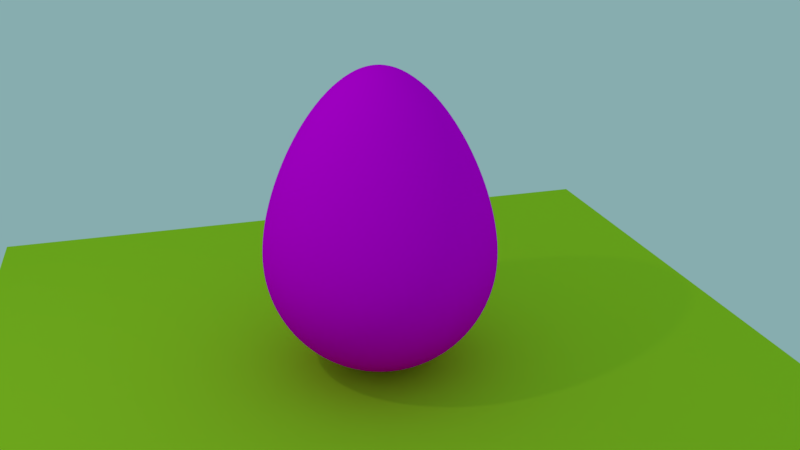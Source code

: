 # Source: egg.blend  (saved by Blender 2.78.0; exported with 4.5.12 LTS)
import bpy
from mathutils import Matrix  # noqa: F401  (used for matrix-valued properties, if any)

bpy.ops.wm.read_factory_settings(use_empty=True)
scene = bpy.context.scene
scene.name = 'Scene'

# ---- collections
col_collection_1 = bpy.data.collections.new('Collection 1'); scene.collection.children.link(col_collection_1)

# ---- images (referenced by path relative to the original .blend; pixels are not part of the script)
import os
ASSET_DIR = os.environ.get("B2B_ASSET_DIR", "")  # directory of the original .blend (textures are referenced by path, not embedded)
HERE = os.path.dirname(os.path.abspath(__file__))  # packed textures are extracted next to this script under _unpacked/

def load_image(name, relpath, width, height, colorspace="sRGB"):
    """Load a texture the original file referenced (path relative to the .blend, or extracted next to this script)."""
    p = next((c for c in (os.path.join(HERE, relpath), os.path.join(ASSET_DIR, relpath)) if relpath and os.path.exists(c)), "")
    if p:
        img = bpy.data.images.load(p, check_existing=True)
        img.name = name
    else:  # same state as the original file: an image datablock whose file is absent (Cycles renders it pink)
        img = bpy.data.images.new(name, width, height)
        img.source = "FILE"
        img.filepath = "//" + (relpath or name)
    img.colorspace_settings.name = colorspace
    return img
img_egguv = load_image('eggUV', 'eggUV.png', 1024, 1024, 'sRGB')

# ---- materials (node trees are filled in below, after node groups)
mat_material_001 = bpy.data.materials.new('Material.001')
mat_material_001.alpha_threshold = 0.0
mat_material_001.roughness = 0.5
mat_egg = bpy.data.materials.new('egg')
mat_egg.alpha_threshold = 0.0
mat_egg.roughness = 0.5

# ---- material node trees
mat_material_001.use_nodes = True; mat_material_001.node_tree.nodes.clear()
_N = mat_material_001.node_tree.nodes; _L = mat_material_001.node_tree.links
n0 = _N.new('ShaderNodeOutputMaterial'); n0.name = 'Material Output'; n0.location = (300, 300)
n1 = _N.new('ShaderNodeBsdfDiffuse'); n1.name = 'Diffuse BSDF'; n1.location = (10, 300)
n1.inputs[0].default_value = (0.4826, 0.8, 0.02389, 1.0)
_L.new(n1.outputs[0], n0.inputs[0])
n0.is_active_output = True
mat_egg.use_nodes = True; mat_egg.node_tree.nodes.clear()
_N = mat_egg.node_tree.nodes; _L = mat_egg.node_tree.links
n0 = _N.new('ShaderNodeOutputMaterial'); n0.name = 'Material Output'; n0.location = (300, 300)
n1 = _N.new('ShaderNodeBsdfDiffuse'); n1.name = 'Diffuse BSDF'; n1.location = (10, 300)
n2 = _N.new('ShaderNodeTexImage'); n2.name = 'Image Texture'; n2.location = (-180, 300)
n2.width = 140
n2.image = img_egguv
_L.new(n1.outputs[0], n0.inputs[0])
_L.new(n2.outputs[0], n1.inputs[0])
n0.is_active_output = True

# ---- world
world_world = bpy.data.worlds.new('World'); scene.world = world_world
world_world.use_nodes = True; world_world.node_tree.nodes.clear()
_N = world_world.node_tree.nodes; _L = world_world.node_tree.links
n0 = _N.new('ShaderNodeOutputWorld'); n0.name = 'World Output'; n0.location = (300, 300)
n1 = _N.new('ShaderNodeBackground'); n1.name = 'Background'; n1.location = (10, 300)
n1.inputs[0].default_value = (0.2436, 0.4172, 0.4292, 1.0)
_L.new(n1.outputs[0], n0.inputs[0])
n0.is_active_output = True
world_world.color = (0.05088, 0.05088, 0.05088)
world_world.use_sun_shadow = False
world_world.sun_shadow_jitter_overblur = 0.0
world_world.cycles.sampling_method = 'MANUAL'

# ---- cameras
cam_camera = bpy.data.cameras.new('Camera')
cam_camera.clip_end = 100.0
cam_camera.lens = 35.0
cam_camera.sensor_width = 32.0
cam_camera.sensor_height = 18.0
cam_camera.ortho_scale = 7.314
cam_camera.dof.focus_distance = 0.0

# ---- lights
light_lamp = bpy.data.lights.new('Lamp', 'POINT')
light_lamp.transmission_factor = 0.0
light_lamp.cutoff_distance = 30.0
light_lamp.energy = 100.0
light_lamp.shadow_buffer_clip_start = 1.001
light_lamp.shadow_soft_size = 0.1
light_lamp.shadow_maximum_resolution = 0.006
light_lamp.use_absolute_resolution = True

# ---- meshes
me_plane = bpy.data.meshes.new('Plane')
me_plane.from_pydata([(-1.0, -1.0, 0.0), (1.0, -1.0, 0.0), (-1.0, 1.0, 0.0), (1.0, 1.0, 0.0)], [], [(0, 1, 3, 2)])
me_plane.materials.append(mat_material_001)
me_plane.use_remesh_preserve_volume = False
me_plane.use_remesh_preserve_attributes = False
me_plane.use_mirror_vertex_groups = False
me_plane.update()
me_sphere = bpy.data.meshes.new('Sphere')
me_sphere.from_pydata([(0.03806, 0.1913, 1.562), (0.07466, 0.3753, 1.428), (0.1084, 0.5449, 1.231), (0.1379, 0.6935, 0.9921), (0.1622, 0.8155, 0.733), (0.1802, 0.9061, 0.4722), (0.1913, 0.9619, 0.2248), (0.1951, 0.9808, 0.002082), (0.1913, 0.9619, -0.1951), (0.1802, 0.9061, -0.3827), (0.1622, 0.8155, -0.5556), (0.1379, 0.6935, -0.7071), (0.1084, 0.5449, -0.8315), (0.07466, 0.3753, -0.9239), (0.03806, 0.1913, -0.9808), (0.07466, 0.1802, 1.562), (0.1464, 0.3536, 1.428), (0.2126, 0.5133, 1.231), (0.2706, 0.6533, 0.9921), (0.3182, 0.7682, 0.733), (0.3536, 0.8536, 0.4722), (0.3753, 0.9061, 0.2248), (0.3827, 0.9239, 0.002082), (0.3753, 0.9061, -0.1951), (0.3536, 0.8536, -0.3827), (0.3182, 0.7682, -0.5556), (0.2706, 0.6533, -0.7071), (0.2126, 0.5133, -0.8315), (0.1464, 0.3536, -0.9239), (0.07466, 0.1802, -0.9808), (0.1084, 0.1622, 1.562), (0.2126, 0.3182, 1.428), (0.3087, 0.4619, 1.231), (0.3928, 0.5879, 0.9921), (0.4619, 0.6913, 0.733), (0.5133, 0.7682, 0.4722), (0.5449, 0.8155, 0.2248), (0.5556, 0.8315, 0.002082), (0.5449, 0.8155, -0.1951), (0.5133, 0.7682, -0.3827), (0.4619, 0.6913, -0.5556), (0.3928, 0.5879, -0.7071), (0.3087, 0.4619, -0.8315), (0.2126, 0.3182, -0.9239), (0.1084, 0.1622, -0.9808), (0.1379, 0.1379, 1.562), (0.2706, 0.2706, 1.428), (0.3928, 0.3928, 1.231), (0.5, 0.5, 0.9921), (0.5879, 0.5879, 0.733), (0.6533, 0.6533, 0.4722), (0.6935, 0.6935, 0.2248), (0.7071, 0.7071, 0.002082), (0.6935, 0.6935, -0.1951), (0.6533, 0.6533, -0.3827), (0.5879, 0.5879, -0.5556), (0.5, 0.5, -0.7071), (0.3928, 0.3928, -0.8315), (0.2706, 0.2706, -0.9239), (0.1379, 0.1379, -0.9808), (0.1622, 0.1084, 1.562), (0.3182, 0.2126, 1.428), (0.4619, 0.3087, 1.231), (0.5879, 0.3928, 0.9921), (0.6913, 0.4619, 0.733), (0.7682, 0.5133, 0.4722), (0.8155, 0.5449, 0.2248), (0.8315, 0.5556, 0.002082), (0.8155, 0.5449, -0.1951), (0.7682, 0.5133, -0.3827), (0.6913, 0.4619, -0.5556), (0.5879, 0.3928, -0.7071), (0.4619, 0.3087, -0.8315), (0.3182, 0.2126, -0.9239), (0.1622, 0.1084, -0.9808), (0.0, -3.258e-07, -1.0), (0.1802, 0.07466, 1.562), (0.3536, 0.1464, 1.428), (0.5133, 0.2126, 1.231), (0.6533, 0.2706, 0.9921), (0.7682, 0.3182, 0.733), (0.8536, 0.3536, 0.4722), (0.9061, 0.3753, 0.2248), (0.9239, 0.3827, 0.002082), (0.9061, 0.3753, -0.1951), (0.8536, 0.3536, -0.3827), (0.7682, 0.3182, -0.5556), (0.6533, 0.2706, -0.7071), (0.5133, 0.2126, -0.8315), (0.3536, 0.1464, -0.9239), (0.1802, 0.07466, -0.9808), (0.1913, 0.03806, 1.562), (0.3753, 0.07466, 1.428), (0.5449, 0.1084, 1.231), (0.6935, 0.1379, 0.9921), (0.8155, 0.1622, 0.733), (0.9061, 0.1802, 0.4722), (0.9619, 0.1913, 0.2248), (0.9808, 0.1951, 0.002082), (0.9619, 0.1913, -0.1951), (0.9061, 0.1802, -0.3827), (0.8155, 0.1622, -0.5556), (0.6935, 0.1379, -0.7071), (0.5449, 0.1084, -0.8315), (0.3753, 0.07466, -0.9239), (0.1913, 0.03806, -0.9808), (0.1951, -3.266e-07, 1.562), (0.3827, -3.192e-07, 1.428), (0.5556, -3.117e-07, 1.231), (0.7071, -3.192e-07, 0.9921), (0.8315, -3.341e-07, 0.733), (0.9239, -2.745e-07, 0.4722), (0.9808, -3.937e-07, 0.2248), (1.0, -3.788e-07, 0.002082), (0.9808, -3.937e-07, -0.1951), (0.9239, -2.298e-07, -0.3827), (0.8315, -3.341e-07, -0.5556), (0.7071, -3.192e-07, -0.7071), (0.5556, -3.415e-07, -0.8315), (0.3827, -3.043e-07, -0.9239), (0.1951, -3.08e-07, -0.9808), (0.1913, -0.03806, 1.562), (0.3753, -0.07466, 1.428), (0.5449, -0.1084, 1.231), (0.6935, -0.138, 0.9921), (0.8155, -0.1622, 0.733), (0.9061, -0.1802, 0.4722), (0.9619, -0.1913, 0.2248), (0.9808, -0.1951, 0.002082), (0.9619, -0.1913, -0.1951), (0.9061, -0.1802, -0.3827), (0.8155, -0.1622, -0.5556), (0.6935, -0.138, -0.7071), (0.5449, -0.1084, -0.8315), (0.3753, -0.07466, -0.9239), (0.1913, -0.03806, -0.9808), (0.1802, -0.07466, 1.562), (0.3536, -0.1464, 1.428), (0.5133, -0.2126, 1.231), (0.6533, -0.2706, 0.9921), (0.7682, -0.3182, 0.733), (0.8536, -0.3536, 0.4722), (0.9061, -0.3753, 0.2248), (0.9239, -0.3827, 0.002082), (0.9061, -0.3753, -0.1951), (0.8536, -0.3536, -0.3827), (0.7682, -0.3182, -0.5556), (0.6533, -0.2706, -0.7071), (0.5133, -0.2126, -0.8315), (0.3536, -0.1464, -0.9239), (0.1802, -0.07466, -0.9808), (0.1622, -0.1084, 1.562), (0.3182, -0.2126, 1.428), (0.4619, -0.3087, 1.231), (0.5879, -0.3928, 0.9921), (0.6913, -0.4619, 0.733), (0.7682, -0.5133, 0.4722), (0.8155, -0.5449, 0.2248), (0.8315, -0.5556, 0.002082), (0.8155, -0.5449, -0.1951), (0.7682, -0.5133, -0.3827), (0.6913, -0.4619, -0.5556), (0.5879, -0.3928, -0.7071), (0.4619, -0.3087, -0.8315), (0.3182, -0.2126, -0.9239), (0.1622, -0.1084, -0.9808), (0.1379, -0.138, 1.562), (0.2706, -0.2706, 1.428), (0.3928, -0.3928, 1.231), (0.5, -0.5, 0.9921), (0.5879, -0.5879, 0.733), (0.6533, -0.6533, 0.4722), (0.6935, -0.6935, 0.2248), (0.7071, -0.7071, 0.002082), (0.6935, -0.6935, -0.1951), (0.6533, -0.6533, -0.3827), (0.5879, -0.5879, -0.5556), (0.5, -0.5, -0.7071), (0.3928, -0.3928, -0.8315), (0.2706, -0.2706, -0.9239), (0.1379, -0.138, -0.9808), (0.1084, -0.1622, 1.562), (0.2126, -0.3182, 1.428), (0.3087, -0.4619, 1.231), (0.3928, -0.5879, 0.9921), (0.4619, -0.6913, 0.733), (0.5133, -0.7682, 0.4722), (0.5449, -0.8155, 0.2248), (0.5556, -0.8315, 0.002082), (0.5449, -0.8155, -0.1951), (0.5133, -0.7682, -0.3827), (0.4619, -0.6913, -0.5556), (0.3928, -0.5879, -0.7071), (0.3087, -0.4619, -0.8315), (0.2126, -0.3182, -0.9239), (0.1084, -0.1622, -0.9808), (0.07466, -0.1802, 1.562), (0.1464, -0.3536, 1.428), (0.2126, -0.5133, 1.231), (0.2706, -0.6533, 0.9921), (0.3182, -0.7682, 0.733), (0.3536, -0.8536, 0.4722), (0.3753, -0.9061, 0.2248), (0.3827, -0.9239, 0.002082), (0.3753, -0.9061, -0.1951), (0.3536, -0.8536, -0.3827), (0.3182, -0.7682, -0.5556), (0.2706, -0.6533, -0.7071), (0.2126, -0.5133, -0.8315), (0.1464, -0.3536, -0.9239), (0.07466, -0.1802, -0.9808), (0.03806, -0.1913, 1.562), (0.07466, -0.3753, 1.428), (0.1084, -0.5449, 1.231), (0.1379, -0.6935, 0.9921), (0.1622, -0.8155, 0.733), (0.1802, -0.9061, 0.4722), (0.1913, -0.9619, 0.2248), (0.1951, -0.9808, 0.002082), (0.1913, -0.9619, -0.1951), (0.1802, -0.9061, -0.3827), (0.1622, -0.8155, -0.5556), (0.1379, -0.6935, -0.7071), (0.1084, -0.5449, -0.8315), (0.07466, -0.3753, -0.9239), (0.03806, -0.1913, -0.9808), (-7.212e-09, -0.1951, 1.562), (4.122e-08, -0.3827, 1.428), (2.632e-08, -0.5556, 1.231), (-2.584e-08, -0.7071, 0.9921), (-8.544e-08, -0.8315, 0.733), (6.357e-08, -0.9239, 0.4722), (-8.544e-08, -0.9808, 0.2248), (-1.003e-07, -1.0, 0.002082), (-8.544e-08, -0.9808, -0.1951), (6.357e-08, -0.9239, -0.3827), (-8.544e-08, -0.8315, -0.5556), (-2.584e-08, -0.7071, -0.7071), (-1.094e-08, -0.5556, -0.8315), (3.964e-09, -0.3827, -0.9239), (3.964e-09, -0.1951, -0.9808), (-0.03806, -0.1913, 1.562), (-0.07466, -0.3753, 1.428), (-0.1084, -0.5449, 1.231), (-0.1379, -0.6935, 0.9921), (-0.1622, -0.8155, 0.733), (-0.1802, -0.9061, 0.4722), (-0.1913, -0.9619, 0.2248), (-0.1951, -0.9808, 0.002082), (-0.1913, -0.9619, -0.1951), (-0.1802, -0.9061, -0.3827), (-0.1622, -0.8155, -0.5556), (-0.1379, -0.6935, -0.7071), (-0.1084, -0.5449, -0.8315), (-0.07466, -0.3753, -0.9239), (-0.03806, -0.1913, -0.9808), (-0.07466, -0.1802, 1.562), (-0.1464, -0.3536, 1.428), (-0.2126, -0.5133, 1.231), (-0.2706, -0.6533, 0.9921), (-0.3182, -0.7682, 0.733), (-0.3536, -0.8536, 0.4722), (-0.3753, -0.9061, 0.2248), (-0.3827, -0.9239, 0.002082), (-0.3753, -0.9061, -0.1951), (-0.3536, -0.8536, -0.3827), (-0.3182, -0.7682, -0.5556), (-0.2706, -0.6533, -0.7071), (-0.2126, -0.5133, -0.8315), (-0.1464, -0.3536, -0.9239), (-0.07466, -0.1802, -0.9808), (-1.81e-07, -5.968e-07, 1.612), (-0.1084, -0.1622, 1.562), (-0.2126, -0.3182, 1.428), (-0.3087, -0.4619, 1.231), (-0.3928, -0.5879, 0.9921), (-0.4619, -0.6913, 0.733), (-0.5133, -0.7682, 0.4722), (-0.5449, -0.8155, 0.2248), (-0.5556, -0.8315, 0.002082), (-0.5449, -0.8155, -0.1951), (-0.5133, -0.7682, -0.3827), (-0.4619, -0.6913, -0.5556), (-0.3928, -0.5879, -0.7071), (-0.3087, -0.4619, -0.8315), (-0.2126, -0.3182, -0.9239), (-0.1084, -0.1622, -0.9808), (-0.1379, -0.138, 1.562), (-0.2706, -0.2706, 1.428), (-0.3928, -0.3928, 1.231), (-0.5, -0.5, 0.9921), (-0.5879, -0.5879, 0.733), (-0.6533, -0.6533, 0.4722), (-0.6935, -0.6935, 0.2248), (-0.7071, -0.7071, 0.002082), (-0.6935, -0.6935, -0.1951), (-0.6533, -0.6533, -0.3827), (-0.5879, -0.5879, -0.5556), (-0.5, -0.5, -0.7071), (-0.3928, -0.3928, -0.8315), (-0.2706, -0.2706, -0.9239), (-0.1379, -0.1379, -0.9808), (-0.1622, -0.1084, 1.562), (-0.3182, -0.2126, 1.428), (-0.4619, -0.3087, 1.231), (-0.5879, -0.3928, 0.9921), (-0.6913, -0.4619, 0.733), (-0.7682, -0.5133, 0.4722), (-0.8155, -0.5449, 0.2248), (-0.8315, -0.5556, 0.002082), (-0.8155, -0.5449, -0.1951), (-0.7682, -0.5133, -0.3827), (-0.6913, -0.4619, -0.5556), (-0.5879, -0.3928, -0.7071), (-0.4619, -0.3087, -0.8315), (-0.3182, -0.2126, -0.9239), (-0.1622, -0.1084, -0.9808), (-0.1802, -0.07466, 1.562), (-0.3536, -0.1464, 1.428), (-0.5133, -0.2126, 1.231), (-0.6533, -0.2706, 0.9921), (-0.7682, -0.3182, 0.733), (-0.8536, -0.3536, 0.4722), (-0.9061, -0.3753, 0.2248), (-0.9239, -0.3827, 0.002082), (-0.9061, -0.3753, -0.1951), (-0.8536, -0.3536, -0.3827), (-0.7682, -0.3182, -0.5556), (-0.6533, -0.2706, -0.7071), (-0.5133, -0.2126, -0.8315), (-0.3536, -0.1464, -0.9239), (-0.1802, -0.07466, -0.9808), (-0.1913, -0.03806, 1.562), (-0.3753, -0.07466, 1.428), (-0.5449, -0.1084, 1.231), (-0.6935, -0.1379, 0.9921), (-0.8155, -0.1622, 0.733), (-0.9061, -0.1802, 0.4722), (-0.9619, -0.1913, 0.2248), (-0.9808, -0.1951, 0.002082), (-0.9619, -0.1913, -0.1951), (-0.9061, -0.1802, -0.3827), (-0.8155, -0.1622, -0.5556), (-0.6935, -0.1379, -0.7071), (-0.5449, -0.1084, -0.8315), (-0.3753, -0.07466, -0.9239), (-0.1913, -0.03806, -0.9808), (-0.1951, -3.117e-07, 1.562), (-0.3827, -2.819e-07, 1.428), (-0.5556, -2.819e-07, 1.231), (-0.7071, -1.851e-07, 0.9921), (-0.8315, -1.404e-07, 0.733), (-0.9239, -3.192e-07, 0.4722), (-0.9808, -9.567e-08, 0.2248), (-1.0, -1.404e-07, 0.002082), (-0.9808, -9.567e-08, -0.1951), (-0.9239, -3.192e-07, -0.3827), (-0.8315, -1.404e-07, -0.5556), (-0.7071, -1.851e-07, -0.7071), (-0.5556, -2.596e-07, -0.8315), (-0.3827, -2.521e-07, -0.9239), (-0.1951, -3.155e-07, -0.9808), (-0.1913, 0.03806, 1.562), (-0.3753, 0.07466, 1.428), (-0.5449, 0.1084, 1.231), (-0.6935, 0.1379, 0.9921), (-0.8155, 0.1622, 0.733), (-0.9061, 0.1802, 0.4722), (-0.9619, 0.1913, 0.2248), (-0.9808, 0.1951, 0.002082), (-0.9619, 0.1913, -0.1951), (-0.9061, 0.1802, -0.3827), (-0.8155, 0.1622, -0.5556), (-0.6935, 0.1379, -0.7071), (-0.5449, 0.1084, -0.8315), (-0.3753, 0.07466, -0.9239), (-0.1913, 0.03806, -0.9808), (-0.1802, 0.07466, 1.562), (-0.3536, 0.1464, 1.428), (-0.5133, 0.2126, 1.231), (-0.6533, 0.2706, 0.9921), (-0.7682, 0.3182, 0.733), (-0.8536, 0.3536, 0.4722), (-0.9061, 0.3753, 0.2248), (-0.9239, 0.3827, 0.002082), (-0.9061, 0.3753, -0.1951), (-0.8536, 0.3536, -0.3827), (-0.7682, 0.3182, -0.5556), (-0.6533, 0.2706, -0.7071), (-0.5133, 0.2126, -0.8315), (-0.3536, 0.1464, -0.9239), (-0.1802, 0.07466, -0.9808), (-0.1622, 0.1084, 1.562), (-0.3182, 0.2126, 1.428), (-0.4619, 0.3087, 1.231), (-0.5879, 0.3928, 0.9921), (-0.6913, 0.4619, 0.733), (-0.7682, 0.5133, 0.4722), (-0.8155, 0.5449, 0.2248), (-0.8315, 0.5556, 0.002082), (-0.8155, 0.5449, -0.1951), (-0.7682, 0.5133, -0.3827), (-0.6913, 0.4619, -0.5556), (-0.5879, 0.3928, -0.7071), (-0.4619, 0.3087, -0.8315), (-0.3182, 0.2126, -0.9239), (-0.1622, 0.1084, -0.9808), (-0.1379, 0.1379, 1.562), (-0.2706, 0.2706, 1.428), (-0.3928, 0.3928, 1.231), (-0.5, 0.5, 0.9921), (-0.5879, 0.5879, 0.733), (-0.6533, 0.6533, 0.4722), (-0.6935, 0.6935, 0.2248), (-0.7071, 0.7071, 0.002082), (-0.6935, 0.6935, -0.1951), (-0.6533, 0.6533, -0.3827), (-0.5879, 0.5879, -0.5556), (-0.5, 0.5, -0.7071), (-0.3928, 0.3928, -0.8315), (-0.2706, 0.2706, -0.9239), (-0.1379, 0.1379, -0.9808), (-0.1084, 0.1622, 1.562), (-0.2126, 0.3182, 1.428), (-0.3087, 0.4619, 1.231), (-0.3928, 0.5879, 0.9921), (-0.4619, 0.6913, 0.733), (-0.5133, 0.7682, 0.4722), (-0.5449, 0.8155, 0.2248), (-0.5556, 0.8315, 0.002082), (-0.5449, 0.8155, -0.1951), (-0.5133, 0.7682, -0.3827), (-0.4619, 0.6913, -0.5556), (-0.3928, 0.5879, -0.7071), (-0.3087, 0.4619, -0.8315), (-0.2126, 0.3182, -0.9239), (-0.1084, 0.1622, -0.9808), (-0.07466, 0.1802, 1.562), (-0.1464, 0.3536, 1.428), (-0.2126, 0.5133, 1.231), (-0.2706, 0.6533, 0.9921), (-0.3182, 0.7682, 0.733), (-0.3536, 0.8536, 0.4722), (-0.3753, 0.9061, 0.2248), (-0.3827, 0.9239, 0.002082), (-0.3753, 0.9061, -0.1951), (-0.3536, 0.8536, -0.3827), (-0.3182, 0.7682, -0.5556), (-0.2706, 0.6533, -0.7071), (-0.2126, 0.5133, -0.8315), (-0.1464, 0.3536, -0.9239), (-0.07466, 0.1802, -0.9808), (-0.03806, 0.1913, 1.562), (-0.07466, 0.3753, 1.428), (-0.1084, 0.5449, 1.231), (-0.1379, 0.6935, 0.9921), (-0.1622, 0.8155, 0.733), (-0.1802, 0.9061, 0.4722), (-0.1913, 0.9619, 0.2248), (-0.1951, 0.9808, 0.002082), (-0.1913, 0.9619, -0.1951), (-0.1802, 0.9061, -0.3827), (-0.1622, 0.8155, -0.5556), (-0.1379, 0.6935, -0.7071), (-0.1084, 0.5449, -0.8315), (-0.07466, 0.3753, -0.9239), (-0.03806, 0.1913, -0.9808), (3.749e-08, 0.1951, 1.562), (7.847e-08, 0.3827, 1.428), (1.083e-07, 0.5556, 1.231), (1.53e-07, 0.7071, 0.9921), (2.722e-07, 0.8315, 0.733), (6.357e-08, 0.9239, 0.4722), (2.573e-07, 0.9808, 0.2248), (2.722e-07, 1.0, 0.002082), (2.573e-07, 0.9808, -0.1951), (6.357e-08, 0.9239, -0.3827), (2.722e-07, 0.8315, -0.5556), (1.53e-07, 0.7071, -0.7071), (1.232e-07, 0.5556, -0.8315), (7.847e-08, 0.3827, -0.9239), (1.514e-08, 0.1951, -0.9808)], [], [(479, 478, 11, 12), (472, 471, 4, 5), (480, 479, 12, 13), (473, 472, 5, 6), (481, 480, 13, 14), (474, 473, 6, 7), (467, 271, 0), (75, 481, 14), (475, 474, 7, 8), (468, 467, 0, 1), (476, 475, 8, 9), (469, 468, 1, 2), (477, 476, 9, 10), (470, 469, 2, 3), (478, 477, 10, 11), (471, 470, 3, 4), (3, 2, 17, 18), (11, 10, 25, 26), (4, 3, 18, 19), (12, 11, 26, 27), (5, 4, 19, 20), (13, 12, 27, 28), (6, 5, 20, 21), (14, 13, 28, 29), (7, 6, 21, 22), (0, 271, 15), (75, 14, 29), (8, 7, 22, 23), (1, 0, 15, 16), (9, 8, 23, 24), (2, 1, 16, 17), (10, 9, 24, 25), (22, 21, 36, 37), (15, 271, 30), (75, 29, 44), (23, 22, 37, 38), (16, 15, 30, 31), (24, 23, 38, 39), (17, 16, 31, 32), (25, 24, 39, 40), (18, 17, 32, 33), (26, 25, 40, 41), (19, 18, 33, 34), (27, 26, 41, 42), (20, 19, 34, 35), (28, 27, 42, 43), (21, 20, 35, 36), (29, 28, 43, 44), (41, 40, 55, 56), (34, 33, 48, 49), (42, 41, 56, 57), (35, 34, 49, 50), (43, 42, 57, 58), (36, 35, 50, 51), (44, 43, 58, 59), (37, 36, 51, 52), (30, 271, 45), (75, 44, 59), (38, 37, 52, 53), (31, 30, 45, 46), (39, 38, 53, 54), (32, 31, 46, 47), (40, 39, 54, 55), (33, 32, 47, 48), (75, 59, 74), (53, 52, 67, 68), (46, 45, 60, 61), (54, 53, 68, 69), (47, 46, 61, 62), (55, 54, 69, 70), (48, 47, 62, 63), (56, 55, 70, 71), (49, 48, 63, 64), (57, 56, 71, 72), (50, 49, 64, 65), (58, 57, 72, 73), (51, 50, 65, 66), (59, 58, 73, 74), (52, 51, 66, 67), (45, 271, 60), (72, 71, 87, 88), (65, 64, 80, 81), (73, 72, 88, 89), (66, 65, 81, 82), (74, 73, 89, 90), (67, 66, 82, 83), (60, 271, 76), (75, 74, 90), (68, 67, 83, 84), (61, 60, 76, 77), (69, 68, 84, 85), (62, 61, 77, 78), (70, 69, 85, 86), (63, 62, 78, 79), (71, 70, 86, 87), (64, 63, 79, 80), (77, 76, 91, 92), (85, 84, 99, 100), (78, 77, 92, 93), (86, 85, 100, 101), (79, 78, 93, 94), (87, 86, 101, 102), (80, 79, 94, 95), (88, 87, 102, 103), (81, 80, 95, 96), (89, 88, 103, 104), (82, 81, 96, 97), (90, 89, 104, 105), (83, 82, 97, 98), (76, 271, 91), (75, 90, 105), (84, 83, 98, 99), (96, 95, 110, 111), (104, 103, 118, 119), (97, 96, 111, 112), (105, 104, 119, 120), (98, 97, 112, 113), (91, 271, 106), (75, 105, 120), (99, 98, 113, 114), (92, 91, 106, 107), (100, 99, 114, 115), (93, 92, 107, 108), (101, 100, 115, 116), (94, 93, 108, 109), (102, 101, 116, 117), (95, 94, 109, 110), (103, 102, 117, 118), (115, 114, 129, 130), (108, 107, 122, 123), (116, 115, 130, 131), (109, 108, 123, 124), (117, 116, 131, 132), (110, 109, 124, 125), (118, 117, 132, 133), (111, 110, 125, 126), (119, 118, 133, 134), (112, 111, 126, 127), (120, 119, 134, 135), (113, 112, 127, 128), (106, 271, 121), (75, 120, 135), (114, 113, 128, 129), (107, 106, 121, 122), (134, 133, 148, 149), (127, 126, 141, 142), (135, 134, 149, 150), (128, 127, 142, 143), (121, 271, 136), (75, 135, 150), (129, 128, 143, 144), (122, 121, 136, 137), (130, 129, 144, 145), (123, 122, 137, 138), (131, 130, 145, 146), (124, 123, 138, 139), (132, 131, 146, 147), (125, 124, 139, 140), (133, 132, 147, 148), (126, 125, 140, 141), (138, 137, 152, 153), (146, 145, 160, 161), (139, 138, 153, 154), (147, 146, 161, 162), (140, 139, 154, 155), (148, 147, 162, 163), (141, 140, 155, 156), (149, 148, 163, 164), (142, 141, 156, 157), (150, 149, 164, 165), (143, 142, 157, 158), (136, 271, 151), (75, 150, 165), (144, 143, 158, 159), (137, 136, 151, 152), (145, 144, 159, 160), (157, 156, 171, 172), (165, 164, 179, 180), (158, 157, 172, 173), (151, 271, 166), (75, 165, 180), (159, 158, 173, 174), (152, 151, 166, 167), (160, 159, 174, 175), (153, 152, 167, 168), (161, 160, 175, 176), (154, 153, 168, 169), (162, 161, 176, 177), (155, 154, 169, 170), (163, 162, 177, 178), (156, 155, 170, 171), (164, 163, 178, 179), (176, 175, 190, 191), (169, 168, 183, 184), (177, 176, 191, 192), (170, 169, 184, 185), (178, 177, 192, 193), (171, 170, 185, 186), (179, 178, 193, 194), (172, 171, 186, 187), (180, 179, 194, 195), (173, 172, 187, 188), (166, 271, 181), (75, 180, 195), (174, 173, 188, 189), (167, 166, 181, 182), (175, 174, 189, 190), (168, 167, 182, 183), (195, 194, 209, 210), (188, 187, 202, 203), (181, 271, 196), (75, 195, 210), (189, 188, 203, 204), (182, 181, 196, 197), (190, 189, 204, 205), (183, 182, 197, 198), (191, 190, 205, 206), (184, 183, 198, 199), (192, 191, 206, 207), (185, 184, 199, 200), (193, 192, 207, 208), (186, 185, 200, 201), (194, 193, 208, 209), (187, 186, 201, 202), (207, 206, 221, 222), (200, 199, 214, 215), (208, 207, 222, 223), (201, 200, 215, 216), (209, 208, 223, 224), (202, 201, 216, 217), (210, 209, 224, 225), (203, 202, 217, 218), (196, 271, 211), (75, 210, 225), (204, 203, 218, 219), (197, 196, 211, 212), (205, 204, 219, 220), (198, 197, 212, 213), (206, 205, 220, 221), (199, 198, 213, 214), (211, 271, 226), (75, 225, 240), (219, 218, 233, 234), (212, 211, 226, 227), (220, 219, 234, 235), (213, 212, 227, 228), (221, 220, 235, 236), (214, 213, 228, 229), (222, 221, 236, 237), (215, 214, 229, 230), (223, 222, 237, 238), (216, 215, 230, 231), (224, 223, 238, 239), (217, 216, 231, 232), (225, 224, 239, 240), (218, 217, 232, 233), (230, 229, 244, 245), (238, 237, 252, 253), (231, 230, 245, 246), (239, 238, 253, 254), (232, 231, 246, 247), (240, 239, 254, 255), (233, 232, 247, 248), (226, 271, 241), (75, 240, 255), (234, 233, 248, 249), (227, 226, 241, 242), (235, 234, 249, 250), (228, 227, 242, 243), (236, 235, 250, 251), (229, 228, 243, 244), (237, 236, 251, 252), (249, 248, 263, 264), (242, 241, 256, 257), (250, 249, 264, 265), (243, 242, 257, 258), (251, 250, 265, 266), (244, 243, 258, 259), (252, 251, 266, 267), (245, 244, 259, 260), (253, 252, 267, 268), (246, 245, 260, 261), (254, 253, 268, 269), (247, 246, 261, 262), (255, 254, 269, 270), (248, 247, 262, 263), (241, 271, 256), (75, 255, 270), (268, 267, 283, 284), (261, 260, 276, 277), (269, 268, 284, 285), (262, 261, 277, 278), (270, 269, 285, 286), (263, 262, 278, 279), (256, 271, 272), (75, 270, 286), (264, 263, 279, 280), (257, 256, 272, 273), (265, 264, 280, 281), (258, 257, 273, 274), (266, 265, 281, 282), (259, 258, 274, 275), (267, 266, 282, 283), (260, 259, 275, 276), (273, 272, 287, 288), (281, 280, 295, 296), (274, 273, 288, 289), (282, 281, 296, 297), (275, 274, 289, 290), (283, 282, 297, 298), (276, 275, 290, 291), (284, 283, 298, 299), (277, 276, 291, 292), (285, 284, 299, 300), (278, 277, 292, 293), (286, 285, 300, 301), (279, 278, 293, 294), (272, 271, 287), (75, 286, 301), (280, 279, 294, 295), (292, 291, 306, 307), (300, 299, 314, 315), (293, 292, 307, 308), (301, 300, 315, 316), (294, 293, 308, 309), (287, 271, 302), (75, 301, 316), (295, 294, 309, 310), (288, 287, 302, 303), (296, 295, 310, 311), (289, 288, 303, 304), (297, 296, 311, 312), (290, 289, 304, 305), (298, 297, 312, 313), (291, 290, 305, 306), (299, 298, 313, 314), (311, 310, 325, 326), (304, 303, 318, 319), (312, 311, 326, 327), (305, 304, 319, 320), (313, 312, 327, 328), (306, 305, 320, 321), (314, 313, 328, 329), (307, 306, 321, 322), (315, 314, 329, 330), (308, 307, 322, 323), (316, 315, 330, 331), (309, 308, 323, 324), (302, 271, 317), (75, 316, 331), (310, 309, 324, 325), (303, 302, 317, 318), (330, 329, 344, 345), (323, 322, 337, 338), (331, 330, 345, 346), (324, 323, 338, 339), (317, 271, 332), (75, 331, 346), (325, 324, 339, 340), (318, 317, 332, 333), (326, 325, 340, 341), (319, 318, 333, 334), (327, 326, 341, 342), (320, 319, 334, 335), (328, 327, 342, 343), (321, 320, 335, 336), (329, 328, 343, 344), (322, 321, 336, 337), (342, 341, 356, 357), (335, 334, 349, 350), (343, 342, 357, 358), (336, 335, 350, 351), (344, 343, 358, 359), (337, 336, 351, 352), (345, 344, 359, 360), (338, 337, 352, 353), (346, 345, 360, 361), (339, 338, 353, 354), (332, 271, 347), (75, 346, 361), (340, 339, 354, 355), (333, 332, 347, 348), (341, 340, 355, 356), (334, 333, 348, 349), (361, 360, 375, 376), (354, 353, 368, 369), (347, 271, 362), (75, 361, 376), (355, 354, 369, 370), (348, 347, 362, 363), (356, 355, 370, 371), (349, 348, 363, 364), (357, 356, 371, 372), (350, 349, 364, 365), (358, 357, 372, 373), (351, 350, 365, 366), (359, 358, 373, 374), (352, 351, 366, 367), (360, 359, 374, 375), (353, 352, 367, 368), (365, 364, 379, 380), (373, 372, 387, 388), (366, 365, 380, 381), (374, 373, 388, 389), (367, 366, 381, 382), (375, 374, 389, 390), (368, 367, 382, 383), (376, 375, 390, 391), (369, 368, 383, 384), (362, 271, 377), (75, 376, 391), (370, 369, 384, 385), (363, 362, 377, 378), (371, 370, 385, 386), (364, 363, 378, 379), (372, 371, 386, 387), (384, 383, 398, 399), (377, 271, 392), (75, 391, 406), (385, 384, 399, 400), (378, 377, 392, 393), (386, 385, 400, 401), (379, 378, 393, 394), (387, 386, 401, 402), (380, 379, 394, 395), (388, 387, 402, 403), (381, 380, 395, 396), (389, 388, 403, 404), (382, 381, 396, 397), (390, 389, 404, 405), (383, 382, 397, 398), (391, 390, 405, 406), (403, 402, 417, 418), (396, 395, 410, 411), (404, 403, 418, 419), (397, 396, 411, 412), (405, 404, 419, 420), (398, 397, 412, 413), (406, 405, 420, 421), (399, 398, 413, 414), (392, 271, 407), (75, 406, 421), (400, 399, 414, 415), (393, 392, 407, 408), (401, 400, 415, 416), (394, 393, 408, 409), (402, 401, 416, 417), (395, 394, 409, 410), (407, 271, 422), (75, 421, 436), (415, 414, 429, 430), (408, 407, 422, 423), (416, 415, 430, 431), (409, 408, 423, 424), (417, 416, 431, 432), (410, 409, 424, 425), (418, 417, 432, 433), (411, 410, 425, 426), (419, 418, 433, 434), (412, 411, 426, 427), (420, 419, 434, 435), (413, 412, 427, 428), (421, 420, 435, 436), (414, 413, 428, 429), (426, 425, 440, 441), (434, 433, 448, 449), (427, 426, 441, 442), (435, 434, 449, 450), (428, 427, 442, 443), (436, 435, 450, 451), (429, 428, 443, 444), (422, 271, 437), (75, 436, 451), (430, 429, 444, 445), (423, 422, 437, 438), (431, 430, 445, 446), (424, 423, 438, 439), (432, 431, 446, 447), (425, 424, 439, 440), (433, 432, 447, 448), (445, 444, 459, 460), (438, 437, 452, 453), (446, 445, 460, 461), (439, 438, 453, 454), (447, 446, 461, 462), (440, 439, 454, 455), (448, 447, 462, 463), (441, 440, 455, 456), (449, 448, 463, 464), (442, 441, 456, 457), (450, 449, 464, 465), (443, 442, 457, 458), (451, 450, 465, 466), (444, 443, 458, 459), (437, 271, 452), (75, 451, 466), (464, 463, 478, 479), (457, 456, 471, 472), (465, 464, 479, 480), (458, 457, 472, 473), (466, 465, 480, 481), (459, 458, 473, 474), (452, 271, 467), (75, 466, 481), (460, 459, 474, 475), (453, 452, 467, 468), (461, 460, 475, 476), (454, 453, 468, 469), (462, 461, 476, 477), (455, 454, 469, 470), (463, 462, 477, 478), (456, 455, 470, 471)])
me_sphere.polygons.foreach_set('use_smooth', [True] * 512)
_uv = me_sphere.uv_layers.new(name='UVMap')
_uv.uv.foreach_set('vector', [0.6676, 0.3216, 0.6551, 0.3445, 0.6392, 0.3337, 0.656, 0.3137, 0.182, 0.6428, 0.2259, 0.6307, 0.235, 0.6557, 0.1918, 0.6704, 0.6794, 0.2999, 0.6676, 0.3216, 0.656, 0.3137, 0.6717, 0.2948, 0.1417, 0.6539, 0.182, 0.6428, 0.1918, 0.6704, 0.1523, 0.6838, 0.6906, 0.2791, 0.6794, 0.2999, 0.6717, 0.2948, 0.6868, 0.2765, 0.1049, 0.6642, 0.1417, 0.6539, 0.1523, 0.6838, 0.1167, 0.6961, 0.6452, 0.7524, 0.6276, 0.7379, 0.6476, 0.7485, 0.7016, 0.2584, 0.6906, 0.2791, 0.6868, 0.2765, 0.6085, 0.4294, 0.5874, 0.4678, 0.5484, 0.4411, 0.5767, 0.4077, 0.6684, 0.7716, 0.6452, 0.7524, 0.6476, 0.7485, 0.6739, 0.7627, 0.6261, 0.3975, 0.6085, 0.4294, 0.5767, 0.4077, 0.6003, 0.3798, 0.6994, 0.7972, 0.6684, 0.7716, 0.6739, 0.7627, 0.7091, 0.7818, 0.6415, 0.3692, 0.6261, 0.3975, 0.6003, 0.3798, 0.6209, 0.3554, 0.7399, 0.8306, 0.6994, 0.7972, 0.7091, 0.7818, 0.7549, 0.8066, 0.6551, 0.3445, 0.6415, 0.3692, 0.6209, 0.3554, 0.6392, 0.3337, 0.2259, 0.6307, 0.273, 0.6175, 0.2814, 0.6399, 0.235, 0.6557, 0.7549, 0.8066, 0.7091, 0.7818, 0.7158, 0.7646, 0.7653, 0.78, 0.6392, 0.3337, 0.6209, 0.3554, 0.6034, 0.3378, 0.6257, 0.3201, 0.235, 0.6557, 0.2814, 0.6399, 0.291, 0.6618, 0.2457, 0.6802, 0.656, 0.3137, 0.6392, 0.3337, 0.6257, 0.3201, 0.646, 0.3037, 0.1918, 0.6704, 0.235, 0.6557, 0.2457, 0.6802, 0.2036, 0.6973, 0.6717, 0.2948, 0.656, 0.3137, 0.646, 0.3037, 0.6652, 0.2882, 0.1523, 0.6838, 0.1918, 0.6704, 0.2036, 0.6973, 0.1651, 0.713, 0.6868, 0.2765, 0.6717, 0.2948, 0.6652, 0.2882, 0.6836, 0.2733, 0.1167, 0.6961, 0.1523, 0.6838, 0.1651, 0.713, 0.1302, 0.7272, 0.6476, 0.7485, 0.6276, 0.7379, 0.6492, 0.7443, 0.7016, 0.2584, 0.6868, 0.2765, 0.6836, 0.2733, 0.5767, 0.4077, 0.5484, 0.4411, 0.5156, 0.4073, 0.5499, 0.3802, 0.6739, 0.7627, 0.6476, 0.7485, 0.6492, 0.7443, 0.6777, 0.753, 0.6003, 0.3798, 0.5767, 0.4077, 0.5499, 0.3802, 0.5785, 0.3576, 0.7091, 0.7818, 0.6739, 0.7627, 0.6777, 0.753, 0.7158, 0.7646, 0.6209, 0.3554, 0.6003, 0.3798, 0.5785, 0.3576, 0.6034, 0.3378, 0.1302, 0.7272, 0.1651, 0.713, 0.1797, 0.7414, 0.1457, 0.7576, 0.6492, 0.7443, 0.6276, 0.7379, 0.65, 0.7398, 0.7016, 0.2584, 0.6836, 0.2733, 0.681, 0.2694, 0.5499, 0.3802, 0.5156, 0.4073, 0.4902, 0.3677, 0.5291, 0.348, 0.6777, 0.753, 0.6492, 0.7443, 0.65, 0.7398, 0.6795, 0.7426, 0.5785, 0.3576, 0.5499, 0.3802, 0.5291, 0.348, 0.5616, 0.3315, 0.7158, 0.7646, 0.6777, 0.753, 0.6795, 0.7426, 0.7191, 0.7464, 0.6034, 0.3378, 0.5785, 0.3576, 0.5616, 0.3315, 0.5898, 0.317, 0.7653, 0.78, 0.7158, 0.7646, 0.7191, 0.7464, 0.7706, 0.7516, 0.6257, 0.3201, 0.6034, 0.3378, 0.5898, 0.317, 0.6151, 0.304, 0.2457, 0.6802, 0.291, 0.6618, 0.3019, 0.6832, 0.258, 0.7042, 0.646, 0.3037, 0.6257, 0.3201, 0.6151, 0.304, 0.6383, 0.292, 0.2036, 0.6973, 0.2457, 0.6802, 0.258, 0.7042, 0.2171, 0.7236, 0.6652, 0.2882, 0.646, 0.3037, 0.6383, 0.292, 0.6601, 0.2805, 0.1651, 0.713, 0.2036, 0.6973, 0.2171, 0.7236, 0.1797, 0.7414, 0.6836, 0.2733, 0.6652, 0.2882, 0.6601, 0.2805, 0.681, 0.2694, 0.6151, 0.304, 0.5898, 0.317, 0.5806, 0.294, 0.6079, 0.2862, 0.258, 0.7042, 0.3019, 0.6832, 0.3143, 0.7039, 0.2718, 0.7274, 0.6383, 0.292, 0.6151, 0.304, 0.6079, 0.2862, 0.6329, 0.2789, 0.2171, 0.7236, 0.258, 0.7042, 0.2718, 0.7274, 0.2323, 0.7492, 0.6601, 0.2805, 0.6383, 0.292, 0.6329, 0.2789, 0.6565, 0.272, 0.1797, 0.7414, 0.2171, 0.7236, 0.2323, 0.7492, 0.196, 0.7691, 0.681, 0.2694, 0.6601, 0.2805, 0.6565, 0.272, 0.6792, 0.2652, 0.1457, 0.7576, 0.1797, 0.7414, 0.196, 0.7691, 0.1631, 0.7872, 0.65, 0.7398, 0.6276, 0.7379, 0.6499, 0.7352, 0.7016, 0.2584, 0.681, 0.2694, 0.6792, 0.2652, 0.5291, 0.348, 0.4902, 0.3677, 0.4732, 0.3241, 0.5151, 0.3124, 0.6795, 0.7426, 0.65, 0.7398, 0.6499, 0.7352, 0.6794, 0.732, 0.5616, 0.3315, 0.5291, 0.348, 0.5151, 0.3124, 0.5501, 0.3026, 0.7191, 0.7464, 0.6795, 0.7426, 0.6794, 0.732, 0.719, 0.7278, 0.5898, 0.317, 0.5616, 0.3315, 0.5501, 0.3026, 0.5806, 0.294, 0.7706, 0.7516, 0.7191, 0.7464, 0.719, 0.7278, 0.7706, 0.7225, 0.7016, 0.2584, 0.6792, 0.2652, 0.6784, 0.2607, 0.5151, 0.3124, 0.4732, 0.3241, 0.4651, 0.2781, 0.5083, 0.2748, 0.6794, 0.732, 0.6499, 0.7352, 0.649, 0.7307, 0.6772, 0.7216, 0.5501, 0.3026, 0.5151, 0.3124, 0.5083, 0.2748, 0.5445, 0.2721, 0.719, 0.7278, 0.6794, 0.732, 0.6772, 0.7216, 0.7153, 0.7094, 0.5806, 0.294, 0.5501, 0.3026, 0.5445, 0.2721, 0.576, 0.2696, 0.7706, 0.7225, 0.719, 0.7278, 0.7153, 0.7094, 0.7653, 0.6936, 0.6079, 0.2862, 0.5806, 0.294, 0.576, 0.2696, 0.6043, 0.2673, 0.2718, 0.7274, 0.3143, 0.7039, 0.3279, 0.724, 0.2871, 0.7499, 0.6329, 0.2789, 0.6079, 0.2862, 0.6043, 0.2673, 0.6303, 0.2651, 0.2323, 0.7492, 0.2718, 0.7274, 0.2871, 0.7499, 0.249, 0.774, 0.6565, 0.272, 0.6329, 0.2789, 0.6303, 0.2651, 0.6548, 0.2629, 0.196, 0.7691, 0.2323, 0.7492, 0.249, 0.774, 0.2141, 0.796, 0.6792, 0.2652, 0.6565, 0.272, 0.6548, 0.2629, 0.6784, 0.2607, 0.1631, 0.7872, 0.196, 0.7691, 0.2141, 0.796, 0.1823, 0.816, 0.6499, 0.7352, 0.6276, 0.7379, 0.649, 0.7307, 0.6303, 0.2651, 0.6043, 0.2673, 0.6044, 0.2482, 0.6304, 0.2511, 0.249, 0.774, 0.2871, 0.7499, 0.3038, 0.7715, 0.2673, 0.7979, 0.6548, 0.2629, 0.6303, 0.2651, 0.6304, 0.2511, 0.6548, 0.2537, 0.2141, 0.796, 0.249, 0.774, 0.2673, 0.7979, 0.2338, 0.8219, 0.6784, 0.2607, 0.6548, 0.2629, 0.6548, 0.2537, 0.6784, 0.2561, 0.1823, 0.816, 0.2141, 0.796, 0.2338, 0.8219, 0.2033, 0.8437, 0.649, 0.7307, 0.6276, 0.7379, 0.6473, 0.7265, 0.7016, 0.2584, 0.6784, 0.2607, 0.6784, 0.2561, 0.5083, 0.2748, 0.4651, 0.2781, 0.4661, 0.2315, 0.509, 0.2367, 0.6772, 0.7216, 0.649, 0.7307, 0.6473, 0.7265, 0.6732, 0.7118, 0.5445, 0.2721, 0.5083, 0.2748, 0.509, 0.2367, 0.5449, 0.2411, 0.7153, 0.7094, 0.6772, 0.7216, 0.6732, 0.7118, 0.7082, 0.6919, 0.576, 0.2696, 0.5445, 0.2721, 0.5449, 0.2411, 0.5763, 0.2449, 0.7653, 0.6936, 0.7153, 0.7094, 0.7082, 0.6919, 0.7546, 0.6659, 0.6043, 0.2673, 0.576, 0.2696, 0.5763, 0.2449, 0.6044, 0.2482, 0.2871, 0.7499, 0.3279, 0.724, 0.3427, 0.7432, 0.3038, 0.7715, 0.6732, 0.7118, 0.6473, 0.7265, 0.6448, 0.7228, 0.6673, 0.703, 0.5449, 0.2411, 0.509, 0.2367, 0.5172, 0.1996, 0.5514, 0.2109, 0.7082, 0.6919, 0.6732, 0.7118, 0.6673, 0.703, 0.6979, 0.6762, 0.5763, 0.2449, 0.5449, 0.2411, 0.5514, 0.2109, 0.5814, 0.2207, 0.7546, 0.6659, 0.7082, 0.6919, 0.6979, 0.6762, 0.7387, 0.6404, 0.6044, 0.2482, 0.5763, 0.2449, 0.5814, 0.2207, 0.6084, 0.2294, 0.3038, 0.7715, 0.3427, 0.7432, 0.3589, 0.7615, 0.3219, 0.7923, 0.6304, 0.2511, 0.6044, 0.2482, 0.6084, 0.2294, 0.6332, 0.2373, 0.2673, 0.7979, 0.3038, 0.7715, 0.3219, 0.7923, 0.2872, 0.8208, 0.6548, 0.2537, 0.6304, 0.2511, 0.6332, 0.2373, 0.6566, 0.2446, 0.2338, 0.8219, 0.2673, 0.7979, 0.2872, 0.8208, 0.2552, 0.8468, 0.6784, 0.2561, 0.6548, 0.2537, 0.6566, 0.2446, 0.6793, 0.2516, 0.2033, 0.8437, 0.2338, 0.8219, 0.2552, 0.8468, 0.226, 0.8703, 0.6473, 0.7265, 0.6276, 0.7379, 0.6448, 0.7228, 0.7016, 0.2584, 0.6784, 0.2561, 0.6793, 0.2516, 0.509, 0.2367, 0.4661, 0.2315, 0.4762, 0.1861, 0.5172, 0.1996, 0.2872, 0.8208, 0.3219, 0.7923, 0.3415, 0.812, 0.3086, 0.8427, 0.6566, 0.2446, 0.6332, 0.2373, 0.6386, 0.2244, 0.6602, 0.2361, 0.2552, 0.8468, 0.2872, 0.8208, 0.3086, 0.8427, 0.2781, 0.8707, 0.6793, 0.2516, 0.6566, 0.2446, 0.6602, 0.2361, 0.681, 0.2474, 0.226, 0.8703, 0.2552, 0.8468, 0.2781, 0.8707, 0.2502, 0.8959, 0.6448, 0.7228, 0.6276, 0.7379, 0.6416, 0.7196, 0.7016, 0.2584, 0.6793, 0.2516, 0.681, 0.2474, 0.5172, 0.1996, 0.4762, 0.1861, 0.4949, 0.1437, 0.5323, 0.1649, 0.6673, 0.703, 0.6448, 0.7228, 0.6416, 0.7196, 0.66, 0.6956, 0.5514, 0.2109, 0.5172, 0.1996, 0.5323, 0.1649, 0.5637, 0.1826, 0.6979, 0.6762, 0.6673, 0.703, 0.66, 0.6956, 0.6848, 0.6628, 0.5814, 0.2207, 0.5514, 0.2109, 0.5637, 0.1826, 0.5912, 0.198, 0.7387, 0.6404, 0.6979, 0.6762, 0.6848, 0.6628, 0.7179, 0.6182, 0.6084, 0.2294, 0.5814, 0.2207, 0.5912, 0.198, 0.6158, 0.2118, 0.3219, 0.7923, 0.3589, 0.7615, 0.3762, 0.7789, 0.3415, 0.812, 0.6332, 0.2373, 0.6084, 0.2294, 0.6158, 0.2118, 0.6386, 0.2244, 0.5637, 0.1826, 0.5323, 0.1649, 0.554, 0.1338, 0.5812, 0.1572, 0.6848, 0.6628, 0.66, 0.6956, 0.6514, 0.6898, 0.6694, 0.6525, 0.5912, 0.198, 0.5637, 0.1826, 0.5812, 0.1572, 0.6051, 0.1777, 0.7179, 0.6182, 0.6848, 0.6628, 0.6694, 0.6525, 0.6925, 0.6023, 0.6158, 0.2118, 0.5912, 0.198, 0.6051, 0.1777, 0.6266, 0.196, 0.3415, 0.812, 0.3762, 0.7789, 0.3946, 0.7952, 0.3625, 0.8306, 0.6386, 0.2244, 0.6158, 0.2118, 0.6266, 0.196, 0.6465, 0.2127, 0.3086, 0.8427, 0.3415, 0.812, 0.3625, 0.8306, 0.3315, 0.8637, 0.6602, 0.2361, 0.6386, 0.2244, 0.6465, 0.2127, 0.6653, 0.2285, 0.2781, 0.8707, 0.3086, 0.8427, 0.3315, 0.8637, 0.3025, 0.8936, 0.681, 0.2474, 0.6602, 0.2361, 0.6653, 0.2285, 0.6836, 0.2436, 0.2502, 0.8959, 0.2781, 0.8707, 0.3025, 0.8936, 0.2759, 0.9203, 0.6416, 0.7196, 0.6276, 0.7379, 0.6379, 0.7171, 0.7016, 0.2584, 0.681, 0.2474, 0.6836, 0.2436, 0.5323, 0.1649, 0.4949, 0.1437, 0.5214, 0.1058, 0.554, 0.1338, 0.66, 0.6956, 0.6416, 0.7196, 0.6379, 0.7171, 0.6514, 0.6898, 0.6653, 0.2285, 0.6465, 0.2127, 0.6565, 0.2029, 0.6719, 0.222, 0.3025, 0.8936, 0.3315, 0.8637, 0.356, 0.8836, 0.3283, 0.9155, 0.6836, 0.2436, 0.6653, 0.2285, 0.6719, 0.222, 0.6868, 0.2403, 0.2759, 0.9203, 0.3025, 0.8936, 0.3283, 0.9155, 0.3029, 0.9437, 0.6379, 0.7171, 0.6276, 0.7379, 0.6338, 0.7154, 0.7016, 0.2584, 0.6836, 0.2436, 0.6868, 0.2403, 0.554, 0.1338, 0.5214, 0.1058, 0.5547, 0.07384, 0.5811, 0.1076, 0.6514, 0.6898, 0.6379, 0.7171, 0.6338, 0.7154, 0.6418, 0.6859, 0.5812, 0.1572, 0.554, 0.1338, 0.5811, 0.1076, 0.6033, 0.1358, 0.6694, 0.6525, 0.6514, 0.6898, 0.6418, 0.6859, 0.6523, 0.6457, 0.6051, 0.1777, 0.5812, 0.1572, 0.6033, 0.1358, 0.6227, 0.1605, 0.6925, 0.6023, 0.6694, 0.6525, 0.6523, 0.6457, 0.665, 0.592, 0.6266, 0.196, 0.6051, 0.1777, 0.6227, 0.1605, 0.6403, 0.1826, 0.3625, 0.8306, 0.3946, 0.7952, 0.4143, 0.8102, 0.3849, 0.8481, 0.6465, 0.2127, 0.6266, 0.196, 0.6403, 0.1826, 0.6565, 0.2029, 0.3315, 0.8637, 0.3625, 0.8306, 0.3849, 0.8481, 0.356, 0.8836, 0.6523, 0.6457, 0.6418, 0.6859, 0.6317, 0.684, 0.6343, 0.6424, 0.6227, 0.1605, 0.6033, 0.1358, 0.6291, 0.1191, 0.6433, 0.147, 0.665, 0.592, 0.6523, 0.6457, 0.6343, 0.6424, 0.6366, 0.5874, 0.6403, 0.1826, 0.6227, 0.1605, 0.6433, 0.147, 0.6562, 0.1721, 0.3849, 0.8481, 0.4143, 0.8102, 0.435, 0.8238, 0.409, 0.8643, 0.6565, 0.2029, 0.6403, 0.1826, 0.6562, 0.1721, 0.6682, 0.1952, 0.356, 0.8836, 0.3849, 0.8481, 0.409, 0.8643, 0.3822, 0.9026, 0.6719, 0.222, 0.6565, 0.2029, 0.6682, 0.1952, 0.6796, 0.2169, 0.3283, 0.9155, 0.356, 0.8836, 0.3822, 0.9026, 0.3558, 0.9368, 0.6868, 0.2403, 0.6719, 0.222, 0.6796, 0.2169, 0.6906, 0.2378, 0.3029, 0.9437, 0.3283, 0.9155, 0.3558, 0.9368, 0.331, 0.9662, 0.6338, 0.7154, 0.6276, 0.7379, 0.6294, 0.7146, 0.7016, 0.2584, 0.6868, 0.2403, 0.6906, 0.2378, 0.5811, 0.1076, 0.5547, 0.07384, 0.5934, 0.04902, 0.6128, 0.08716, 0.6418, 0.6859, 0.6338, 0.7154, 0.6294, 0.7146, 0.6317, 0.684, 0.6033, 0.1358, 0.5811, 0.1076, 0.6128, 0.08716, 0.6291, 0.1191, 0.3524, 0.06764, 0.3794, 0.1016, 0.3539, 0.1205, 0.326, 0.08841, 0.6906, 0.2378, 0.6796, 0.2169, 0.6881, 0.2134, 0.6949, 0.236, 0.3277, 0.03877, 0.3524, 0.06764, 0.326, 0.08841, 0.3009, 0.06033, 0.6294, 0.7146, 0.6276, 0.7379, 0.625, 0.7147, 0.7016, 0.2584, 0.6906, 0.2378, 0.6949, 0.236, 0.6128, 0.08716, 0.5934, 0.04902, 0.6362, 0.03218, 0.6478, 0.07329, 0.6317, 0.684, 0.6294, 0.7146, 0.625, 0.7147, 0.6214, 0.6842, 0.6291, 0.1191, 0.6128, 0.08716, 0.6478, 0.07329, 0.6575, 0.1078, 0.6343, 0.6424, 0.6317, 0.684, 0.6214, 0.6842, 0.6162, 0.6428, 0.6433, 0.147, 0.6291, 0.1191, 0.6575, 0.1078, 0.6661, 0.1378, 0.6366, 0.5874, 0.6343, 0.6424, 0.6162, 0.6428, 0.6083, 0.5886, 0.6562, 0.1721, 0.6433, 0.147, 0.6661, 0.1378, 0.6739, 0.1649, 0.4075, 0.1403, 0.435, 0.182, 0.4141, 0.1957, 0.3836, 0.1566, 0.6682, 0.1952, 0.6562, 0.1721, 0.6739, 0.1649, 0.6812, 0.1899, 0.3794, 0.1016, 0.4075, 0.1403, 0.3836, 0.1566, 0.3539, 0.1205, 0.6796, 0.2169, 0.6682, 0.1952, 0.6812, 0.1899, 0.6881, 0.2134, 0.6661, 0.1378, 0.6575, 0.1078, 0.6876, 0.1022, 0.6903, 0.1331, 0.6083, 0.5886, 0.6162, 0.6428, 0.5986, 0.6468, 0.581, 0.5952, 0.6739, 0.1649, 0.6661, 0.1378, 0.6903, 0.1331, 0.6927, 0.1613, 0.3836, 0.1566, 0.4141, 0.1957, 0.3943, 0.2107, 0.3614, 0.1741, 0.6812, 0.1899, 0.6739, 0.1649, 0.6927, 0.1613, 0.6949, 0.1872, 0.3539, 0.1205, 0.3836, 0.1566, 0.3614, 0.1741, 0.33, 0.1403, 0.6881, 0.2134, 0.6812, 0.1899, 0.6949, 0.1872, 0.6971, 0.2116, 0.326, 0.08841, 0.3539, 0.1205, 0.33, 0.1403, 0.301, 0.1098, 0.6949, 0.236, 0.6881, 0.2134, 0.6971, 0.2116, 0.6994, 0.2351, 0.3009, 0.06033, 0.326, 0.08841, 0.301, 0.1098, 0.2749, 0.08272, 0.625, 0.7147, 0.6276, 0.7379, 0.6207, 0.7156, 0.7016, 0.2584, 0.6949, 0.236, 0.6994, 0.2351, 0.6478, 0.07329, 0.6362, 0.03218, 0.6812, 0.02389, 0.6848, 0.06645, 0.6214, 0.6842, 0.625, 0.7147, 0.6207, 0.7156, 0.6114, 0.6864, 0.6575, 0.1078, 0.6478, 0.07329, 0.6848, 0.06645, 0.6876, 0.1022, 0.6162, 0.6428, 0.6214, 0.6842, 0.6114, 0.6864, 0.5986, 0.6468, 0.6994, 0.2351, 0.6971, 0.2116, 0.7063, 0.2116, 0.7039, 0.2351, 0.2749, 0.08272, 0.301, 0.1098, 0.2772, 0.1321, 0.25, 0.1062, 0.6207, 0.7156, 0.6276, 0.7379, 0.6166, 0.7175, 0.7016, 0.2584, 0.6994, 0.2351, 0.7039, 0.2351, 0.6848, 0.06645, 0.6812, 0.02389, 0.7271, 0.0244, 0.7223, 0.06685, 0.6114, 0.6864, 0.6207, 0.7156, 0.6166, 0.7175, 0.602, 0.6905, 0.6876, 0.1022, 0.6848, 0.06645, 0.7223, 0.06685, 0.7182, 0.1024, 0.5986, 0.6468, 0.6114, 0.6864, 0.602, 0.6905, 0.5822, 0.6543, 0.6903, 0.1331, 0.6876, 0.1022, 0.7182, 0.1024, 0.715, 0.1335, 0.581, 0.5952, 0.5986, 0.6468, 0.5822, 0.6543, 0.5557, 0.607, 0.6927, 0.1613, 0.6903, 0.1331, 0.715, 0.1335, 0.7118, 0.1615, 0.3614, 0.1741, 0.3943, 0.2107, 0.3758, 0.2269, 0.3406, 0.1926, 0.6949, 0.1872, 0.6927, 0.1613, 0.7118, 0.1615, 0.7089, 0.1873, 0.33, 0.1403, 0.3614, 0.1741, 0.3406, 0.1926, 0.3076, 0.1608, 0.6971, 0.2116, 0.6949, 0.1872, 0.7089, 0.1873, 0.7063, 0.2116, 0.301, 0.1098, 0.33, 0.1403, 0.3076, 0.1608, 0.2772, 0.1321, 0.7118, 0.1615, 0.715, 0.1335, 0.7389, 0.1387, 0.7304, 0.1653, 0.3406, 0.1926, 0.3758, 0.2269, 0.3585, 0.2441, 0.3213, 0.2121, 0.7089, 0.1873, 0.7118, 0.1615, 0.7304, 0.1653, 0.7226, 0.1901, 0.3076, 0.1608, 0.3406, 0.1926, 0.3213, 0.2121, 0.2867, 0.1824, 0.7063, 0.2116, 0.7089, 0.1873, 0.7226, 0.1901, 0.7154, 0.2134, 0.2772, 0.1321, 0.3076, 0.1608, 0.2867, 0.1824, 0.2549, 0.1553, 0.7039, 0.2351, 0.7063, 0.2116, 0.7154, 0.2134, 0.7084, 0.236, 0.25, 0.1062, 0.2772, 0.1321, 0.2549, 0.1553, 0.2262, 0.1308, 0.6166, 0.7175, 0.6276, 0.7379, 0.6129, 0.7201, 0.7016, 0.2584, 0.7039, 0.2351, 0.7084, 0.236, 0.7223, 0.06685, 0.7271, 0.0244, 0.7721, 0.0338, 0.7592, 0.07452, 0.602, 0.6905, 0.6166, 0.7175, 0.6129, 0.7201, 0.5936, 0.6965, 0.7182, 0.1024, 0.7223, 0.06685, 0.7592, 0.07452, 0.7483, 0.1085, 0.5822, 0.6543, 0.602, 0.6905, 0.5936, 0.6965, 0.5675, 0.6648, 0.715, 0.1335, 0.7182, 0.1024, 0.7483, 0.1085, 0.7389, 0.1387, 0.5557, 0.607, 0.5822, 0.6543, 0.5675, 0.6648, 0.533, 0.6235, 0.6129, 0.7201, 0.6276, 0.7379, 0.6099, 0.7233, 0.7016, 0.2584, 0.7084, 0.236, 0.7127, 0.2378, 0.7592, 0.07452, 0.7721, 0.0338, 0.8144, 0.05177, 0.7938, 0.08923, 0.5936, 0.6965, 0.6129, 0.7201, 0.6099, 0.7233, 0.5865, 0.704, 0.7483, 0.1085, 0.7592, 0.07452, 0.7938, 0.08923, 0.7765, 0.1206, 0.5675, 0.6648, 0.5936, 0.6965, 0.5865, 0.704, 0.5551, 0.6781, 0.7389, 0.1387, 0.7483, 0.1085, 0.7765, 0.1206, 0.7616, 0.148, 0.533, 0.6235, 0.5675, 0.6648, 0.5551, 0.6781, 0.5138, 0.6441, 0.7304, 0.1653, 0.7389, 0.1387, 0.7616, 0.148, 0.748, 0.1727, 0.3213, 0.2121, 0.3585, 0.2441, 0.3425, 0.2622, 0.3034, 0.2325, 0.7226, 0.1901, 0.7304, 0.1653, 0.748, 0.1727, 0.7356, 0.1955, 0.2867, 0.1824, 0.3213, 0.2121, 0.3034, 0.2325, 0.2671, 0.2049, 0.7154, 0.2134, 0.7226, 0.1901, 0.7356, 0.1955, 0.7239, 0.217, 0.2549, 0.1553, 0.2867, 0.1824, 0.2671, 0.2049, 0.234, 0.1796, 0.7084, 0.236, 0.7154, 0.2134, 0.7239, 0.217, 0.7127, 0.2378, 0.2262, 0.1308, 0.2549, 0.1553, 0.234, 0.1796, 0.204, 0.1566, 0.3034, 0.2325, 0.3425, 0.2622, 0.3277, 0.2811, 0.2869, 0.2538, 0.7356, 0.1955, 0.748, 0.1727, 0.7638, 0.1833, 0.7472, 0.2033, 0.2671, 0.2049, 0.3034, 0.2325, 0.2869, 0.2538, 0.2491, 0.2283, 0.7239, 0.217, 0.7356, 0.1955, 0.7472, 0.2033, 0.7315, 0.2221, 0.234, 0.1796, 0.2671, 0.2049, 0.2491, 0.2283, 0.2147, 0.2049, 0.7127, 0.2378, 0.7239, 0.217, 0.7315, 0.2221, 0.7165, 0.2403, 0.204, 0.1566, 0.234, 0.1796, 0.2147, 0.2049, 0.1834, 0.1836, 0.6099, 0.7233, 0.6276, 0.7379, 0.6075, 0.7272, 0.7016, 0.2584, 0.7127, 0.2378, 0.7165, 0.2403, 0.7938, 0.08923, 0.8144, 0.05177, 0.8523, 0.07756, 0.8249, 0.1103, 0.5865, 0.704, 0.6099, 0.7233, 0.6075, 0.7272, 0.581, 0.7129, 0.7765, 0.1206, 0.7938, 0.08923, 0.8249, 0.1103, 0.8018, 0.1378, 0.5551, 0.6781, 0.5865, 0.704, 0.581, 0.7129, 0.5454, 0.6935, 0.7616, 0.148, 0.7765, 0.1206, 0.8018, 0.1378, 0.782, 0.1616, 0.5138, 0.6441, 0.5551, 0.6781, 0.5454, 0.6935, 0.4987, 0.6681, 0.748, 0.1727, 0.7616, 0.148, 0.782, 0.1616, 0.7638, 0.1833, 0.8249, 0.1103, 0.8523, 0.07756, 0.8846, 0.1102, 0.8514, 0.137, 0.581, 0.7129, 0.6075, 0.7272, 0.6058, 0.7314, 0.5772, 0.7226, 0.8018, 0.1378, 0.8249, 0.1103, 0.8514, 0.137, 0.8234, 0.1595, 0.5454, 0.6935, 0.581, 0.7129, 0.5772, 0.7226, 0.5387, 0.7106, 0.782, 0.1616, 0.8018, 0.1378, 0.8234, 0.1595, 0.7993, 0.1793, 0.4987, 0.6681, 0.5454, 0.6935, 0.5387, 0.7106, 0.4882, 0.6946, 0.7638, 0.1833, 0.782, 0.1616, 0.7993, 0.1793, 0.7773, 0.1969, 0.2869, 0.2538, 0.3277, 0.2811, 0.3141, 0.3009, 0.2718, 0.2759, 0.7472, 0.2033, 0.7638, 0.1833, 0.7773, 0.1969, 0.757, 0.2132, 0.2491, 0.2283, 0.2869, 0.2538, 0.2718, 0.2759, 0.2327, 0.2527, 0.7315, 0.2221, 0.7472, 0.2033, 0.757, 0.2132, 0.738, 0.2286, 0.2147, 0.2049, 0.2491, 0.2283, 0.2327, 0.2527, 0.1969, 0.2312, 0.7165, 0.2403, 0.7315, 0.2221, 0.738, 0.2286, 0.7197, 0.2436, 0.1834, 0.1836, 0.2147, 0.2049, 0.1969, 0.2312, 0.1646, 0.2117, 0.6075, 0.7272, 0.6276, 0.7379, 0.6058, 0.7314, 0.7016, 0.2584, 0.7165, 0.2403, 0.7197, 0.2436, 0.757, 0.2132, 0.7773, 0.1969, 0.7878, 0.2128, 0.7648, 0.2249, 0.2327, 0.2527, 0.2718, 0.2759, 0.2581, 0.2989, 0.2178, 0.2779, 0.738, 0.2286, 0.757, 0.2132, 0.7648, 0.2249, 0.7431, 0.2363, 0.1969, 0.2312, 0.2327, 0.2527, 0.2178, 0.2779, 0.1809, 0.2585, 0.7197, 0.2436, 0.738, 0.2286, 0.7431, 0.2363, 0.7223, 0.2474, 0.1646, 0.2117, 0.1969, 0.2312, 0.1809, 0.2585, 0.1474, 0.2408, 0.6058, 0.7314, 0.6276, 0.7379, 0.605, 0.7359, 0.7016, 0.2584, 0.7197, 0.2436, 0.7223, 0.2474, 0.8514, 0.137, 0.8846, 0.1102, 0.91, 0.1485, 0.8722, 0.1684, 0.5772, 0.7226, 0.6058, 0.7314, 0.605, 0.7359, 0.5753, 0.733, 0.8234, 0.1595, 0.8514, 0.137, 0.8722, 0.1684, 0.8404, 0.185, 0.5387, 0.7106, 0.5772, 0.7226, 0.5753, 0.733, 0.5353, 0.7288, 0.7993, 0.1793, 0.8234, 0.1595, 0.8404, 0.185, 0.8128, 0.1998, 0.4882, 0.6946, 0.5387, 0.7106, 0.5353, 0.7288, 0.4827, 0.7229, 0.7773, 0.1969, 0.7993, 0.1793, 0.8128, 0.1998, 0.7878, 0.2128, 0.2718, 0.2759, 0.3141, 0.3009, 0.3018, 0.3213, 0.2581, 0.2989, 0.5753, 0.733, 0.605, 0.7359, 0.6051, 0.7405, 0.5754, 0.7436, 0.8404, 0.185, 0.8722, 0.1684, 0.8865, 0.2033, 0.8522, 0.2134, 0.5353, 0.7288, 0.5753, 0.733, 0.5754, 0.7436, 0.5353, 0.7474, 0.8128, 0.1998, 0.8404, 0.185, 0.8522, 0.2134, 0.822, 0.2226, 0.4827, 0.7229, 0.5353, 0.7288, 0.5353, 0.7474, 0.4824, 0.7518, 0.7878, 0.2128, 0.8128, 0.1998, 0.822, 0.2226, 0.795, 0.2304, 0.2581, 0.2989, 0.3018, 0.3213, 0.291, 0.3424, 0.246, 0.3225, 0.7648, 0.2249, 0.7878, 0.2128, 0.795, 0.2304, 0.7701, 0.2378, 0.2178, 0.2779, 0.2581, 0.2989, 0.246, 0.3225, 0.2045, 0.3038, 0.7431, 0.2363, 0.7648, 0.2249, 0.7701, 0.2378, 0.7467, 0.2448, 0.1809, 0.2585, 0.2178, 0.2779, 0.2045, 0.3038, 0.1666, 0.2866, 0.7223, 0.2474, 0.7431, 0.2363, 0.7467, 0.2448, 0.724, 0.2516, 0.1474, 0.2408, 0.1809, 0.2585, 0.1666, 0.2866, 0.1322, 0.2708, 0.605, 0.7359, 0.6276, 0.7379, 0.6051, 0.7405, 0.7016, 0.2584, 0.7223, 0.2474, 0.724, 0.2516, 0.8722, 0.1684, 0.91, 0.1485, 0.9275, 0.1911, 0.8865, 0.2033, 0.2045, 0.3038, 0.246, 0.3225, 0.2355, 0.3467, 0.1929, 0.3305, 0.7467, 0.2448, 0.7701, 0.2378, 0.7729, 0.2515, 0.7485, 0.2538, 0.1666, 0.2866, 0.2045, 0.3038, 0.1929, 0.3305, 0.154, 0.3154, 0.724, 0.2516, 0.7467, 0.2448, 0.7485, 0.2538, 0.7249, 0.2561, 0.1322, 0.2708, 0.1666, 0.2866, 0.154, 0.3154, 0.1188, 0.3017, 0.6051, 0.7405, 0.6276, 0.7379, 0.606, 0.745, 0.7016, 0.2584, 0.724, 0.2516, 0.7249, 0.2561, 0.8865, 0.2033, 0.9275, 0.1911, 0.9365, 0.2362, 0.8938, 0.2403, 0.5754, 0.7436, 0.6051, 0.7405, 0.606, 0.745, 0.5775, 0.7539, 0.8522, 0.2134, 0.8865, 0.2033, 0.8938, 0.2403, 0.858, 0.2436, 0.5353, 0.7474, 0.5754, 0.7436, 0.5775, 0.7539, 0.5388, 0.7657, 0.822, 0.2226, 0.8522, 0.2134, 0.858, 0.2436, 0.827, 0.2466, 0.4824, 0.7518, 0.5353, 0.7474, 0.5388, 0.7657, 0.4875, 0.7805, 0.795, 0.2304, 0.822, 0.2226, 0.827, 0.2466, 0.7988, 0.2492, 0.246, 0.3225, 0.291, 0.3424, 0.2815, 0.364, 0.2355, 0.3467, 0.7701, 0.2378, 0.795, 0.2304, 0.7988, 0.2492, 0.7729, 0.2515, 0.858, 0.2436, 0.8938, 0.2403, 0.8938, 0.278, 0.858, 0.2742, 0.5388, 0.7657, 0.5775, 0.7539, 0.5816, 0.7637, 0.5457, 0.783, 0.827, 0.2466, 0.858, 0.2436, 0.858, 0.2742, 0.8268, 0.2713, 0.4875, 0.7805, 0.5388, 0.7657, 0.5457, 0.783, 0.4979, 0.8081, 0.7988, 0.2492, 0.827, 0.2466, 0.8268, 0.2713, 0.7987, 0.2683, 0.2355, 0.3467, 0.2815, 0.364, 0.2733, 0.3862, 0.2263, 0.3715, 0.7729, 0.2515, 0.7988, 0.2492, 0.7987, 0.2683, 0.7729, 0.2656, 0.1929, 0.3305, 0.2355, 0.3467, 0.2263, 0.3715, 0.1829, 0.3577, 0.7485, 0.2538, 0.7729, 0.2515, 0.7729, 0.2656, 0.7485, 0.2631, 0.154, 0.3154, 0.1929, 0.3305, 0.1829, 0.3577, 0.1432, 0.3449, 0.7249, 0.2561, 0.7485, 0.2538, 0.7485, 0.2631, 0.7249, 0.2607, 0.1188, 0.3017, 0.154, 0.3154, 0.1432, 0.3449, 0.1073, 0.3332, 0.606, 0.745, 0.6276, 0.7379, 0.6077, 0.7492, 0.7016, 0.2584, 0.7249, 0.2561, 0.7249, 0.2607, 0.8938, 0.2403, 0.9365, 0.2362, 0.9365, 0.2823, 0.8938, 0.278, 0.5775, 0.7539, 0.606, 0.745, 0.6077, 0.7492, 0.5816, 0.7637, 0.7485, 0.2631, 0.7729, 0.2656, 0.7701, 0.2793, 0.7467, 0.2721, 0.1432, 0.3449, 0.1829, 0.3577, 0.1746, 0.3855, 0.1343, 0.375, 0.7249, 0.2607, 0.7485, 0.2631, 0.7467, 0.2721, 0.724, 0.2652, 0.1073, 0.3332, 0.1432, 0.3449, 0.1343, 0.375, 0.09776, 0.3654, 0.6077, 0.7492, 0.6276, 0.7379, 0.6102, 0.7529, 0.7016, 0.2584, 0.7249, 0.2607, 0.724, 0.2652, 0.8938, 0.278, 0.9365, 0.2823, 0.9275, 0.3276, 0.8864, 0.315, 0.5816, 0.7637, 0.6077, 0.7492, 0.6102, 0.7529, 0.5874, 0.7724, 0.858, 0.2742, 0.8938, 0.278, 0.8864, 0.315, 0.8521, 0.3044, 0.5457, 0.783, 0.5816, 0.7637, 0.5874, 0.7724, 0.5559, 0.7987, 0.8268, 0.2713, 0.858, 0.2742, 0.8521, 0.3044, 0.822, 0.2955, 0.4979, 0.8081, 0.5457, 0.783, 0.5559, 0.7987, 0.5135, 0.8333, 0.7987, 0.2683, 0.8268, 0.2713, 0.822, 0.2955, 0.795, 0.287, 0.2263, 0.3715, 0.2733, 0.3862, 0.2666, 0.4088, 0.2188, 0.3968, 0.7729, 0.2656, 0.7987, 0.2683, 0.795, 0.287, 0.7701, 0.2793, 0.1829, 0.3577, 0.2263, 0.3715, 0.2188, 0.3968, 0.1746, 0.3855, 0.822, 0.2955, 0.8521, 0.3044, 0.8403, 0.3329, 0.8125, 0.3182, 0.5135, 0.8333, 0.5559, 0.7987, 0.569, 0.8121, 0.534, 0.8553, 0.795, 0.287, 0.822, 0.2955, 0.8125, 0.3182, 0.7876, 0.3047, 0.2188, 0.3968, 0.2666, 0.4088, 0.2614, 0.4317, 0.213, 0.4224, 0.7701, 0.2793, 0.795, 0.287, 0.7876, 0.3047, 0.7647, 0.2923, 0.1746, 0.3855, 0.2188, 0.3968, 0.213, 0.4224, 0.1682, 0.4137, 0.7467, 0.2721, 0.7701, 0.2793, 0.7647, 0.2923, 0.7431, 0.2806, 0.1343, 0.375, 0.1746, 0.3855, 0.1682, 0.4137, 0.1272, 0.4056, 0.724, 0.2652, 0.7467, 0.2721, 0.7431, 0.2806, 0.7223, 0.2694, 0.09776, 0.3654, 0.1343, 0.375, 0.1272, 0.4056, 0.09009, 0.3981, 0.6102, 0.7529, 0.6276, 0.7379, 0.6134, 0.7561, 0.7016, 0.2584, 0.724, 0.2652, 0.7223, 0.2694, 0.8864, 0.315, 0.9275, 0.3276, 0.91, 0.3703, 0.872, 0.35, 0.5874, 0.7724, 0.6102, 0.7529, 0.6134, 0.7561, 0.5947, 0.7799, 0.8521, 0.3044, 0.8864, 0.315, 0.872, 0.35, 0.8403, 0.3329, 0.5559, 0.7987, 0.5874, 0.7724, 0.5947, 0.7799, 0.569, 0.8121, 0.7223, 0.2694, 0.7431, 0.2806, 0.738, 0.2883, 0.7197, 0.2732, 0.09009, 0.3981, 0.1272, 0.4056, 0.122, 0.4365, 0.08453, 0.4312, 0.6134, 0.7561, 0.6276, 0.7379, 0.6171, 0.7586, 0.7016, 0.2584, 0.7223, 0.2694, 0.7197, 0.2732, 0.872, 0.35, 0.91, 0.3703, 0.8844, 0.409, 0.851, 0.3816, 0.5947, 0.7799, 0.6134, 0.7561, 0.6171, 0.7586, 0.6033, 0.7856, 0.8403, 0.3329, 0.872, 0.35, 0.851, 0.3816, 0.8232, 0.3586, 0.569, 0.8121, 0.5947, 0.7799, 0.6033, 0.7856, 0.5844, 0.8223, 0.8125, 0.3182, 0.8403, 0.3329, 0.8232, 0.3586, 0.7987, 0.3388, 0.534, 0.8553, 0.569, 0.8121, 0.5844, 0.8223, 0.5595, 0.8713, 0.7876, 0.3047, 0.8125, 0.3182, 0.7987, 0.3388, 0.777, 0.3206, 0.213, 0.4224, 0.2614, 0.4317, 0.2577, 0.4549, 0.2087, 0.4484, 0.7647, 0.2923, 0.7876, 0.3047, 0.777, 0.3206, 0.7569, 0.304, 0.1682, 0.4137, 0.213, 0.4224, 0.2087, 0.4484, 0.1634, 0.4422, 0.7431, 0.2806, 0.7647, 0.2923, 0.7569, 0.304, 0.738, 0.2883, 0.1272, 0.4056, 0.1682, 0.4137, 0.1634, 0.4422, 0.122, 0.4365, 0.5595, 0.8713, 0.5844, 0.8223, 0.6016, 0.8293, 0.5871, 0.8817, 0.777, 0.3206, 0.7987, 0.3388, 0.7812, 0.3562, 0.7634, 0.3342, 0.2087, 0.4484, 0.2577, 0.4549, 0.2553, 0.4782, 0.2061, 0.4746, 0.7569, 0.304, 0.777, 0.3206, 0.7634, 0.3342, 0.747, 0.3139, 0.1634, 0.4422, 0.2087, 0.4484, 0.2061, 0.4746, 0.1606, 0.471, 0.738, 0.2883, 0.7569, 0.304, 0.747, 0.3139, 0.7315, 0.2948, 0.122, 0.4365, 0.1634, 0.4422, 0.1606, 0.471, 0.1188, 0.4676, 0.7197, 0.2732, 0.738, 0.2883, 0.7315, 0.2948, 0.7165, 0.2765, 0.08453, 0.4312, 0.122, 0.4365, 0.1188, 0.4676, 0.0809, 0.4645, 0.6171, 0.7586, 0.6276, 0.7379, 0.6213, 0.7603, 0.7016, 0.2584, 0.7197, 0.2732, 0.7165, 0.2765, 0.851, 0.3816, 0.8844, 0.409, 0.8517, 0.442, 0.8242, 0.4085, 0.6033, 0.7856, 0.6171, 0.7586, 0.6213, 0.7603, 0.6129, 0.7896, 0.8232, 0.3586, 0.851, 0.3816, 0.8242, 0.4085, 0.8014, 0.3805, 0.5844, 0.8223, 0.6033, 0.7856, 0.6129, 0.7896, 0.6016, 0.8293, 0.7987, 0.3388, 0.8232, 0.3586, 0.8014, 0.3805, 0.7812, 0.3562, 0.0809, 0.4645, 0.1188, 0.4676, 0.1175, 0.4989, 0.07951, 0.498, 0.6213, 0.7603, 0.6276, 0.7379, 0.6256, 0.7611, 0.7016, 0.2584, 0.7165, 0.2765, 0.7127, 0.279, 0.8242, 0.4085, 0.8517, 0.442, 0.8131, 0.468, 0.7926, 0.4298, 0.6129, 0.7896, 0.6213, 0.7603, 0.6256, 0.7611, 0.6231, 0.7915, 0.8014, 0.3805, 0.8242, 0.4085, 0.7926, 0.4298, 0.7757, 0.3977, 0.6016, 0.8293, 0.6129, 0.7896, 0.6231, 0.7915, 0.6197, 0.8326, 0.7812, 0.3562, 0.8014, 0.3805, 0.7757, 0.3977, 0.7606, 0.3699, 0.5871, 0.8817, 0.6016, 0.8293, 0.6197, 0.8326, 0.6157, 0.8864, 0.7634, 0.3342, 0.7812, 0.3562, 0.7606, 0.3699, 0.7475, 0.3448, 0.2061, 0.4746, 0.2553, 0.4782, 0.2545, 0.5017, 0.2052, 0.5008, 0.747, 0.3139, 0.7634, 0.3342, 0.7475, 0.3448, 0.7353, 0.3217, 0.1606, 0.471, 0.2061, 0.4746, 0.2052, 0.5008, 0.1595, 0.4999, 0.7315, 0.2948, 0.747, 0.3139, 0.7353, 0.3217, 0.7238, 0.3, 0.1188, 0.4676, 0.1606, 0.471, 0.1595, 0.4999, 0.1175, 0.4989, 0.7165, 0.2765, 0.7315, 0.2948, 0.7238, 0.3, 0.7127, 0.279, 0.7475, 0.3448, 0.7606, 0.3699, 0.7377, 0.3794, 0.7297, 0.3521, 0.2052, 0.5008, 0.2545, 0.5017, 0.2553, 0.5252, 0.206, 0.5271, 0.7353, 0.3217, 0.7475, 0.3448, 0.7297, 0.3521, 0.7223, 0.3271, 0.1595, 0.4999, 0.2052, 0.5008, 0.206, 0.5271, 0.1602, 0.5288, 0.7238, 0.3, 0.7353, 0.3217, 0.7223, 0.3271, 0.7153, 0.3035, 0.1175, 0.4989, 0.1595, 0.4999, 0.1602, 0.5288, 0.1183, 0.5303, 0.7127, 0.279, 0.7238, 0.3, 0.7153, 0.3035, 0.7084, 0.2808, 0.07951, 0.498, 0.1175, 0.4989, 0.1183, 0.5303, 0.08017, 0.5316, 0.6256, 0.7611, 0.6276, 0.7379, 0.63, 0.761, 0.7016, 0.2584, 0.7127, 0.279, 0.7084, 0.2808, 0.7926, 0.4298, 0.8131, 0.468, 0.77, 0.486, 0.7574, 0.4444, 0.6231, 0.7915, 0.6256, 0.7611, 0.63, 0.761, 0.6334, 0.7914, 0.7757, 0.3977, 0.7926, 0.4298, 0.7574, 0.4444, 0.7471, 0.4096, 0.6197, 0.8326, 0.6231, 0.7915, 0.6334, 0.7914, 0.6379, 0.8322, 0.7606, 0.3699, 0.7757, 0.3977, 0.7471, 0.4096, 0.7377, 0.3794, 0.6157, 0.8864, 0.6197, 0.8326, 0.6379, 0.8322, 0.6444, 0.8855, 0.63, 0.761, 0.6276, 0.7379, 0.6344, 0.7601, 0.7016, 0.2584, 0.7084, 0.2808, 0.7039, 0.2817, 0.7574, 0.4444, 0.77, 0.486, 0.7241, 0.4953, 0.7199, 0.4519, 0.6334, 0.7914, 0.63, 0.761, 0.6344, 0.7601, 0.6434, 0.7892, 0.7471, 0.4096, 0.7574, 0.4444, 0.7199, 0.4519, 0.7166, 0.4157, 0.6379, 0.8322, 0.6334, 0.7914, 0.6434, 0.7892, 0.6556, 0.8283, 0.7377, 0.3794, 0.7471, 0.4096, 0.7166, 0.4157, 0.7134, 0.3841, 0.6444, 0.8855, 0.6379, 0.8322, 0.6556, 0.8283, 0.6721, 0.8791, 0.7297, 0.3521, 0.7377, 0.3794, 0.7134, 0.3841, 0.7109, 0.3558, 0.206, 0.5271, 0.2553, 0.5252, 0.2576, 0.5486, 0.2084, 0.5534, 0.7223, 0.3271, 0.7297, 0.3521, 0.7109, 0.3558, 0.7085, 0.3298, 0.1602, 0.5288, 0.206, 0.5271, 0.2084, 0.5534, 0.1629, 0.5577, 0.7153, 0.3035, 0.7223, 0.3271, 0.7085, 0.3298, 0.7062, 0.3053, 0.1183, 0.5303, 0.1602, 0.5288, 0.1629, 0.5577, 0.1211, 0.5616, 0.7084, 0.2808, 0.7153, 0.3035, 0.7062, 0.3053, 0.7039, 0.2817, 0.08017, 0.5316, 0.1183, 0.5303, 0.1211, 0.5616, 0.08302, 0.5651, 0.2084, 0.5534, 0.2576, 0.5486, 0.2612, 0.5718, 0.2125, 0.5794, 0.7085, 0.3298, 0.7109, 0.3558, 0.6916, 0.3557, 0.6944, 0.3298, 0.1629, 0.5577, 0.2084, 0.5534, 0.2125, 0.5794, 0.1674, 0.5864, 0.7062, 0.3053, 0.7085, 0.3298, 0.6944, 0.3298, 0.697, 0.3053, 0.1211, 0.5616, 0.1629, 0.5577, 0.1674, 0.5864, 0.1259, 0.5927, 0.7039, 0.2817, 0.7062, 0.3053, 0.697, 0.3053, 0.6994, 0.2817, 0.08302, 0.5651, 0.1211, 0.5616, 0.1259, 0.5927, 0.0881, 0.5984, 0.6344, 0.7601, 0.6276, 0.7379, 0.6384, 0.7582, 0.7016, 0.2584, 0.7039, 0.2817, 0.6994, 0.2817, 0.7199, 0.4519, 0.7241, 0.4953, 0.6771, 0.4954, 0.6816, 0.4519, 0.6434, 0.7892, 0.6344, 0.7601, 0.6384, 0.7582, 0.6528, 0.785, 0.7166, 0.4157, 0.7199, 0.4519, 0.6816, 0.4519, 0.6855, 0.4157, 0.6556, 0.8283, 0.6434, 0.7892, 0.6528, 0.785, 0.6722, 0.8209, 0.7134, 0.3841, 0.7166, 0.4157, 0.6855, 0.4157, 0.6885, 0.384, 0.6721, 0.8791, 0.6556, 0.8283, 0.6722, 0.8209, 0.6977, 0.8675, 0.7109, 0.3558, 0.7134, 0.3841, 0.6885, 0.384, 0.6916, 0.3557, 0.6816, 0.4519, 0.6771, 0.4954, 0.6309, 0.4861, 0.644, 0.4443, 0.6528, 0.785, 0.6384, 0.7582, 0.6421, 0.7557, 0.6612, 0.7791, 0.6855, 0.4157, 0.6816, 0.4519, 0.644, 0.4443, 0.655, 0.4095, 0.6722, 0.8209, 0.6528, 0.785, 0.6612, 0.7791, 0.6869, 0.8104, 0.6885, 0.384, 0.6855, 0.4157, 0.655, 0.4095, 0.6642, 0.379, 0.6977, 0.8675, 0.6722, 0.8209, 0.6869, 0.8104, 0.7206, 0.8511, 0.6916, 0.3557, 0.6885, 0.384, 0.6642, 0.379, 0.6728, 0.3519, 0.2125, 0.5794, 0.2612, 0.5718, 0.2664, 0.5948, 0.2184, 0.6052, 0.6944, 0.3298, 0.6916, 0.3557, 0.6728, 0.3519, 0.6806, 0.327, 0.1674, 0.5864, 0.2125, 0.5794, 0.2184, 0.6052, 0.1738, 0.6147, 0.697, 0.3053, 0.6944, 0.3298, 0.6806, 0.327, 0.6879, 0.3035, 0.1259, 0.5927, 0.1674, 0.5864, 0.1738, 0.6147, 0.1327, 0.6235, 0.6994, 0.2817, 0.697, 0.3053, 0.6879, 0.3035, 0.6949, 0.2808, 0.0881, 0.5984, 0.1259, 0.5927, 0.1327, 0.6235, 0.09538, 0.6315, 0.6384, 0.7582, 0.6276, 0.7379, 0.6421, 0.7557, 0.7016, 0.2584, 0.6994, 0.2817, 0.6949, 0.2808, 0.6806, 0.327, 0.6728, 0.3519, 0.6551, 0.3445, 0.6676, 0.3216, 0.1738, 0.6147, 0.2184, 0.6052, 0.2259, 0.6307, 0.182, 0.6428, 0.6879, 0.3035, 0.6806, 0.327, 0.6676, 0.3216, 0.6794, 0.2999, 0.1327, 0.6235, 0.1738, 0.6147, 0.182, 0.6428, 0.1417, 0.6539, 0.6949, 0.2808, 0.6879, 0.3035, 0.6794, 0.2999, 0.6906, 0.2791, 0.09538, 0.6315, 0.1327, 0.6235, 0.1417, 0.6539, 0.1049, 0.6642, 0.6421, 0.7557, 0.6276, 0.7379, 0.6452, 0.7524, 0.7016, 0.2584, 0.6949, 0.2808, 0.6906, 0.2791, 0.644, 0.4443, 0.6309, 0.4861, 0.5874, 0.4678, 0.6085, 0.4294, 0.6612, 0.7791, 0.6421, 0.7557, 0.6452, 0.7524, 0.6684, 0.7716, 0.655, 0.4095, 0.644, 0.4443, 0.6085, 0.4294, 0.6261, 0.3975, 0.6869, 0.8104, 0.6612, 0.7791, 0.6684, 0.7716, 0.6994, 0.7972, 0.6642, 0.379, 0.655, 0.4095, 0.6261, 0.3975, 0.6415, 0.3692, 0.7206, 0.8511, 0.6869, 0.8104, 0.6994, 0.7972, 0.7399, 0.8306, 0.6728, 0.3519, 0.6642, 0.379, 0.6415, 0.3692, 0.6551, 0.3445, 0.2184, 0.6052, 0.2664, 0.5948, 0.273, 0.6175, 0.2259, 0.6307])
me_sphere.materials.append(mat_egg)
me_sphere.use_remesh_preserve_volume = False
me_sphere.use_remesh_preserve_attributes = False
me_sphere.use_mirror_vertex_groups = False
me_sphere.update()

# ---- objects
ob_plane = bpy.data.objects.new('Plane', me_plane)
ob_sphere = bpy.data.objects.new('Sphere', me_sphere)
ob_lamp = bpy.data.objects.new('Lamp', light_lamp)
ob_camera = bpy.data.objects.new('Camera', cam_camera)

# ---- transforms, parenting, visibility, modifiers, constraints
ob_plane.location = (0.0, 0.0, 0.0)
ob_plane.scale = (3.507, 3.507, 3.507)
ob_plane.lineart.crease_threshold = 0.0
ob_sphere.location = (0.0, 0.0, 1.008)
ob_sphere.lineart.crease_threshold = 0.0
_m = ob_sphere.modifiers.new('Subsurf', 'SUBSURF')
_m.uv_smooth = 'PRESERVE_CORNERS'
_m.quality = 2
_m.levels = 2
_m.show_only_control_edges = False
ob_lamp.location = (4.076, 1.005, 5.904)
ob_lamp.rotation_euler = (0.6503, 0.05522, 1.866)
ob_lamp.lock_rotations_4d = False
ob_lamp.empty_display_type = 'ARROWS'
ob_lamp.color = (0.0, 0.0, 0.0, 0.0)
ob_lamp.lineart.crease_threshold = 0.0
ob_camera.location = (1.698, 6.546, 4.059)
ob_camera.rotation_euler = (1.179, -2.895e-07, -3.42)
ob_camera.lock_rotations_4d = False
ob_camera.empty_display_type = 'ARROWS'
ob_camera.color = (0.0, 0.0, 0.0, 0.0)
ob_camera.display_type = 'WIRE'
ob_camera.lineart.crease_threshold = 0.0

# ---- collection membership
col_collection_1.objects.link(ob_plane)
col_collection_1.objects.link(ob_sphere)
col_collection_1.objects.link(ob_lamp)
col_collection_1.objects.link(ob_camera)

# ---- scene / render settings (as saved in the file)
scene.camera = ob_camera
scene.frame_start = 1; scene.frame_end = 250; scene.frame_set(1)
scene.render.engine = 'CYCLES'
scene.render.resolution_percentage = 50
scene.render.dither_intensity = 0.0
scene.cycles.use_denoising = False
scene.cycles.samples = 128
scene.cycles.sampling_pattern = 'TABULATED_SOBOL'
scene.cycles.light_sampling_threshold = 0.0
scene.cycles.use_adaptive_sampling = False
scene.cycles.use_light_tree = False
scene.cycles.blur_glossy = 0.0
scene.cycles.sample_clamp_indirect = 0.0
scene.view_settings.view_transform = 'Standard'
bpy.context.view_layer.update()

